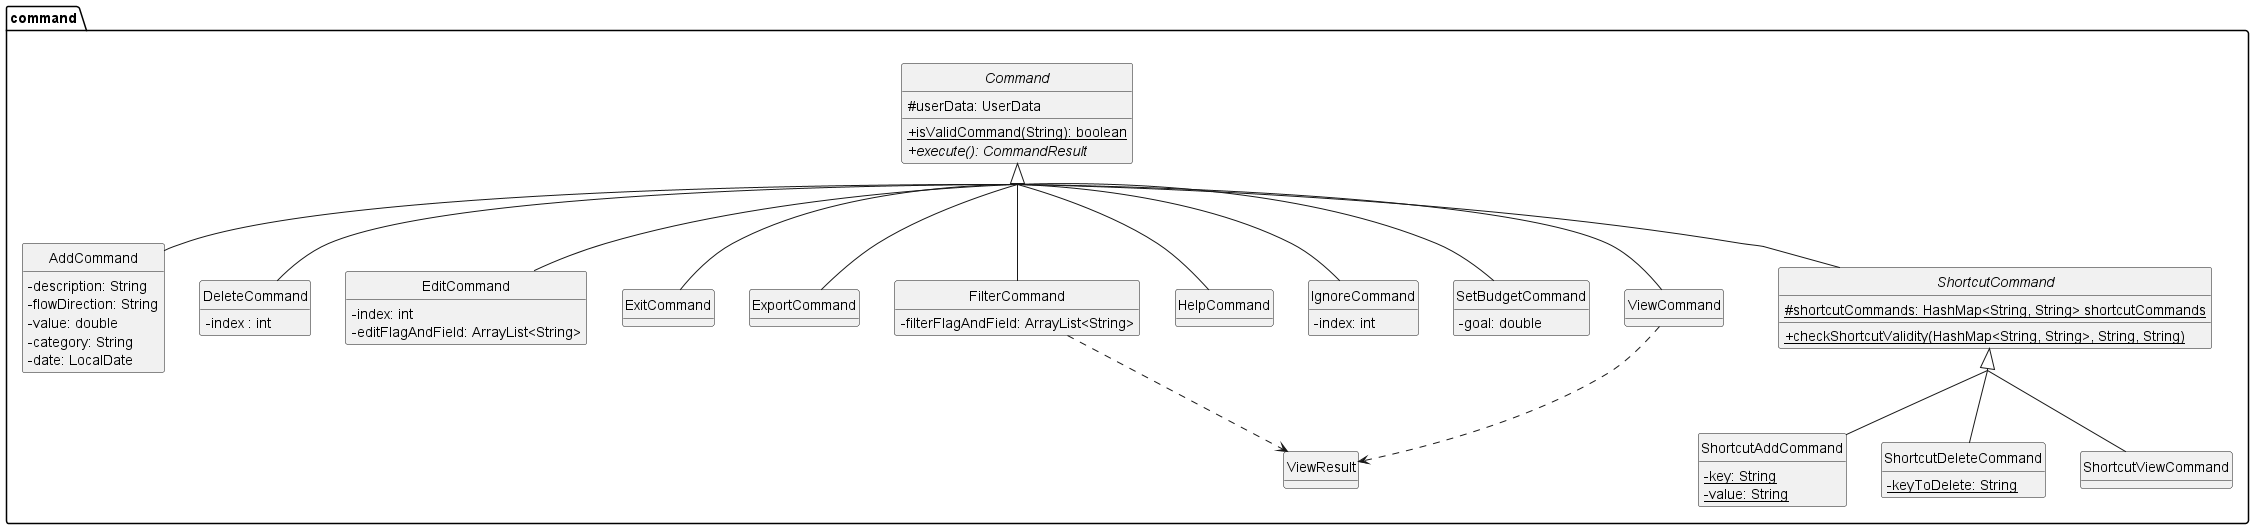

The diagram above was rendered by PlantUML. Its source (embedded in the PNG):
@startuml
skinparam classAttributeIconSize 0
skinparam groupInheritance 2
hide circle
hide empty methods

package command {

abstract class Command{
#userData: UserData
+{static}isValidCommand(String): boolean
+{abstract}execute(): CommandResult
}

Class AddCommand{
-description: String
-flowDirection: String
-value: double
-category: String
-date: LocalDate
}

Class DeleteCommand{
-index : int
}
Class EditCommand{
-index: int
-editFlagAndField: ArrayList<String>
}
Class ExitCommand
Class ExportCommand
Class FilterCommand {
-filterFlagAndField: ArrayList<String>

}
Class HelpCommand
Class IgnoreCommand {
-index: int
}
Class SetBudgetCommand{
-goal: double
}
Class ViewCommand {
}
Class ViewResult

abstract Class ShortcutCommand {
{static}#shortcutCommands: HashMap<String, String> shortcutCommands
{static}+checkShortcutValidity(HashMap<String, String>, String, String)
}
Class ShortcutAddCommand {
{static}-key: String
{static}-value: String
}
Class ShortcutDeleteCommand{
{static}-keyToDelete: String
}
Class ShortcutViewCommand

Command <|-- AddCommand
Command <|-- DeleteCommand
Command <|-- EditCommand
Command <|-- ExitCommand
Command <|-- ExportCommand
Command <|-- FilterCommand
Command <|-- HelpCommand
Command <|-- IgnoreCommand
Command <|-- SetBudgetCommand
Command <|-- ShortcutCommand
Command <|-- ViewCommand
ShortcutCommand <|-- ShortcutAddCommand
ShortcutCommand <|-- ShortcutViewCommand
ShortcutCommand <|-- ShortcutDeleteCommand
ViewCommand ..> ViewResult
FilterCommand ..> ViewResult
}
@enduml